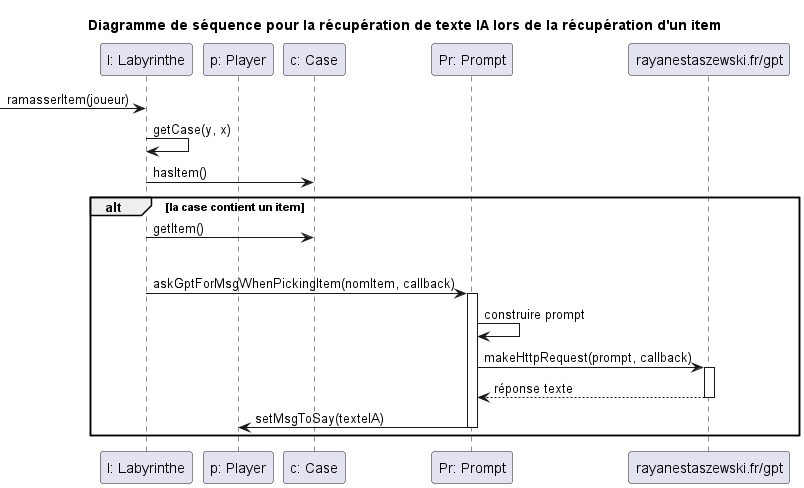

The diagram above was rendered by PlantUML. Its source (embedded in the PNG):
@startuml
title Diagramme de séquence pour la récupération de texte IA lors de la récupération d'un item

participant "l: Labyrinthe" as Lab
participant "p: Player" as P
participant "c: Case" as C
participant "Pr: Prompt" as Pr
participant "rayanestaszewski.fr/gpt" as API

 -> Lab : ramasserItem(joueur)
Lab -> Lab : getCase(y, x)
Lab -> C : hasItem()

alt la case contient un item
    Lab -> C : getItem()

    |||
    
    Lab -> Pr : askGptForMsgWhenPickingItem(nomItem, callback)
    activate Pr
    
    Pr -> Pr : construire prompt
    Pr -> API : makeHttpRequest(prompt, callback)
    activate API
    
    API --> Pr : réponse texte
    deactivate API
    
    Pr -> P : setMsgToSay(texteIA)
    deactivate Pr
    end
@enduml